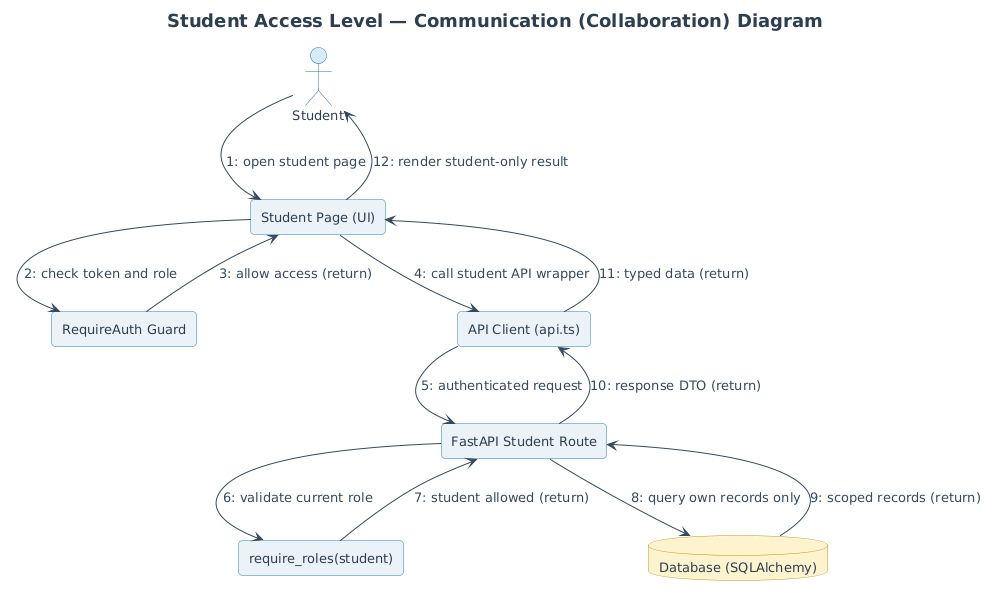

The diagram above was rendered by PlantUML. Its source (embedded in the PNG):
@startuml
skinparam backgroundColor #FFFFFF
skinparam shadowing false
skinparam defaultFontName "Segoe UI"
skinparam defaultFontSize 13
skinparam defaultFontColor #2C3E50
skinparam roundCorner 8
skinparam ArrowColor #34495E
skinparam ArrowFontColor #34495E
skinparam TitleFontSize 18
skinparam TitleFontColor #2C3E50

skinparam actor {
  BackgroundColor #D6EAF8
  BorderColor #2471A3
  FontColor #2C3E50
}

skinparam rectangle {
  BackgroundColor #EAF2F8
  BorderColor #2980B9
  FontColor #2C3E50
}

skinparam database {
  BackgroundColor #FCF3CF
  BorderColor #B7950B
  FontColor #2C3E50
}

title Student Access Level — Communication (Collaboration) Diagram

actor Student
rectangle "Student Page (UI)" as UI
rectangle "RequireAuth Guard" as Guard
rectangle "API Client (api.ts)" as API
rectangle "FastAPI Student Route" as Route
rectangle "require_roles(student)" as Security
database "Database (SQLAlchemy)" as DB

Student --> UI : "1: open student page"
UI --> Guard : "2: check token and role"
Guard --> UI : "3: allow access (return)"
UI --> API : "4: call student API wrapper"
API --> Route : "5: authenticated request"
Route --> Security : "6: validate current role"
Security --> Route : "7: student allowed (return)"
Route --> DB : "8: query own records only"
DB --> Route : "9: scoped records (return)"
Route --> API : "10: response DTO (return)"
API --> UI : "11: typed data (return)"
UI --> Student : "12: render student-only result"
@enduml